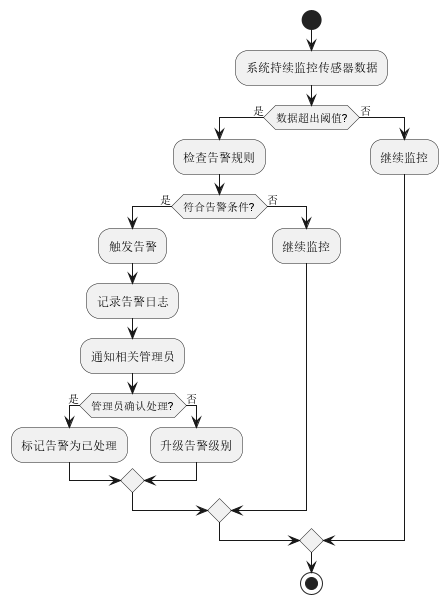

The diagram above was rendered by PlantUML. Its source (embedded in the PNG):
@startuml 告警触发流程活动图

start

:系统持续监控传感器数据;

if (数据超出阈值?) then (是)
  :检查告警规则;
  if (符合告警条件?) then (是)
    :触发告警;
    :记录告警日志;
    :通知相关管理员;
    if (管理员确认处理?) then (是)
      :标记告警为已处理;
    else (否)
      :升级告警级别;
    endif
  else (否)
    :继续监控;
  endif
else (否)
  :继续监控;
endif

stop

@enduml